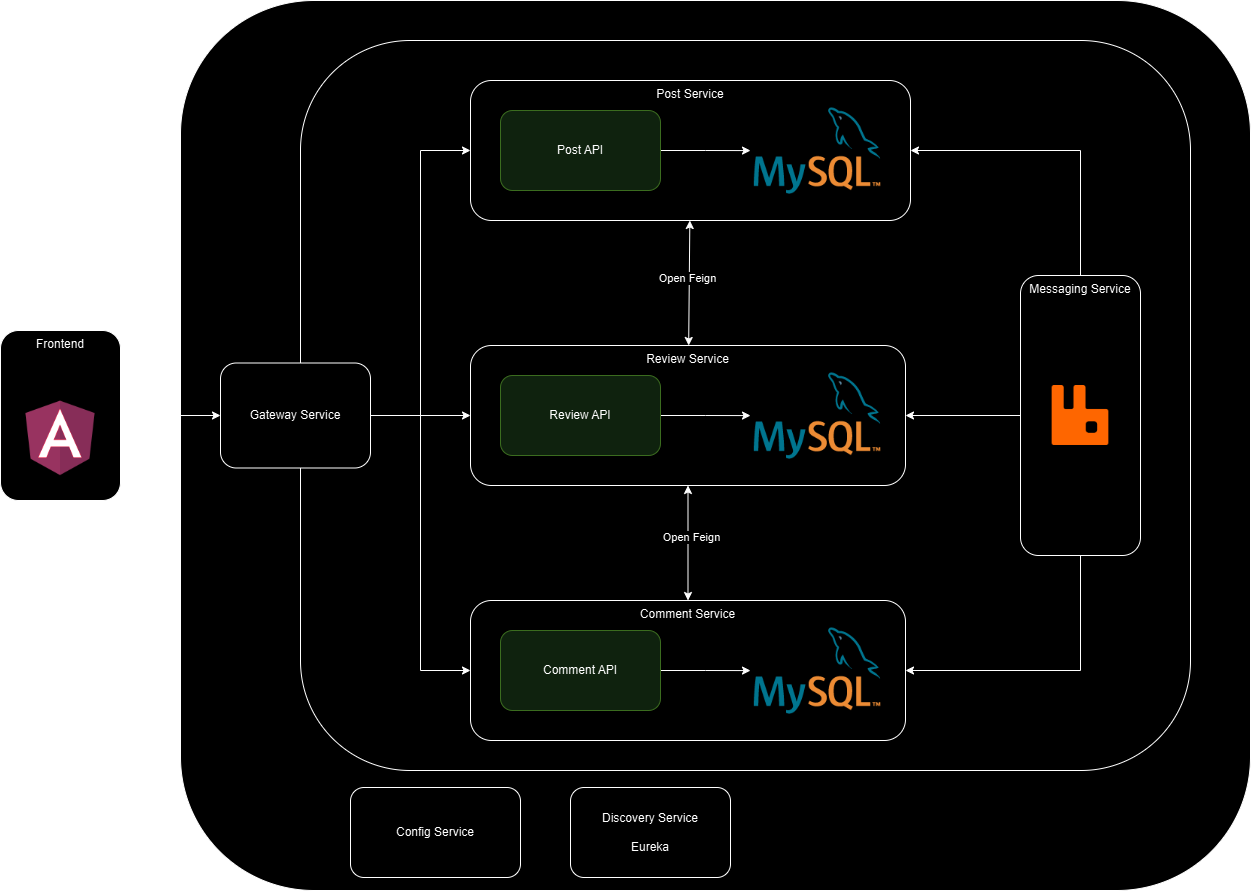

The diagram above was exported from draw.io. Its source (the exported page's mxGraphModel, read from the mxfile embedded in the PNG):
<mxGraphModel dx="1304" dy="671" grid="1" gridSize="10" guides="1" tooltips="1" connect="1" arrows="1" fold="1" page="1" pageScale="1" pageWidth="1169" pageHeight="827" math="0" shadow="0">
  <root>
    <mxCell id="0" />
    <mxCell id="1" parent="0" />
    <mxCell id="Bbl-g5fsRxxlCQ_jCXH_-16" value="" style="rounded=1;whiteSpace=wrap;html=1;direction=east;glass=0;shadow=0;" vertex="1" parent="1">
      <mxGeometry x="230" y="40" width="1070" height="890" as="geometry" />
    </mxCell>
    <mxCell id="Bbl-g5fsRxxlCQ_jCXH_-5" value="Frontend" style="rounded=1;whiteSpace=wrap;html=1;verticalAlign=top;" vertex="1" parent="1">
      <mxGeometry x="50" y="370" width="120" height="170" as="geometry" />
    </mxCell>
    <mxCell id="Bbl-g5fsRxxlCQ_jCXH_-18" value="" style="rounded=1;whiteSpace=wrap;html=1;" vertex="1" parent="1">
      <mxGeometry x="350" y="80" width="890" height="730" as="geometry" />
    </mxCell>
    <mxCell id="Bbl-g5fsRxxlCQ_jCXH_-4" value="Gateway Service" style="rounded=1;whiteSpace=wrap;html=1;" vertex="1" parent="1">
      <mxGeometry x="270" y="402.5" width="150" height="105" as="geometry" />
    </mxCell>
    <mxCell id="Bbl-g5fsRxxlCQ_jCXH_-9" value="" style="shape=image;verticalLabelPosition=bottom;labelBackgroundColor=default;verticalAlign=top;aspect=fixed;imageAspect=0;image=https://upload.wikimedia.org/wikipedia/commons/thumb/c/cf/Angular_full_color_logo.svg/2048px-Angular_full_color_logo.svg.png;" vertex="1" parent="1">
      <mxGeometry x="63.5" y="429.5" width="93" height="93" as="geometry" />
    </mxCell>
    <mxCell id="Bbl-g5fsRxxlCQ_jCXH_-10" value="Post Service" style="rounded=1;whiteSpace=wrap;html=1;verticalAlign=top;" vertex="1" parent="1">
      <mxGeometry x="520" y="120" width="440" height="140" as="geometry" />
    </mxCell>
    <mxCell id="Bbl-g5fsRxxlCQ_jCXH_-11" value="Review Service" style="rounded=1;whiteSpace=wrap;html=1;verticalAlign=top;" vertex="1" parent="1">
      <mxGeometry x="520" y="385" width="435" height="140" as="geometry" />
    </mxCell>
    <mxCell id="Bbl-g5fsRxxlCQ_jCXH_-12" value="Comment Service" style="rounded=1;whiteSpace=wrap;html=1;verticalAlign=top;" vertex="1" parent="1">
      <mxGeometry x="520" y="640" width="435" height="140" as="geometry" />
    </mxCell>
    <mxCell id="Bbl-g5fsRxxlCQ_jCXH_-13" value="Messaging Service" style="rounded=1;whiteSpace=wrap;html=1;verticalAlign=top;" vertex="1" parent="1">
      <mxGeometry x="1070" y="315" width="120" height="280" as="geometry" />
    </mxCell>
    <mxCell id="Bbl-g5fsRxxlCQ_jCXH_-15" value="" style="shape=image;verticalLabelPosition=bottom;labelBackgroundColor=default;verticalAlign=top;aspect=fixed;imageAspect=0;image=https://swiftlet.co.th/wp-content/uploads/2022/11/rabbitmq-logo-png-transparent.png;" vertex="1" parent="1">
      <mxGeometry x="1101.65" y="425" width="56.7" height="60" as="geometry" />
    </mxCell>
    <mxCell id="Bbl-g5fsRxxlCQ_jCXH_-17" value="" style="endArrow=classic;html=1;rounded=0;" edge="1" parent="1" source="Bbl-g5fsRxxlCQ_jCXH_-5" target="Bbl-g5fsRxxlCQ_jCXH_-4">
      <mxGeometry width="50" height="50" relative="1" as="geometry">
        <mxPoint x="60" y="620" as="sourcePoint" />
        <mxPoint x="110" y="570" as="targetPoint" />
      </mxGeometry>
    </mxCell>
    <mxCell id="Bbl-g5fsRxxlCQ_jCXH_-19" value="" style="shape=image;verticalLabelPosition=bottom;labelBackgroundColor=default;verticalAlign=top;aspect=fixed;imageAspect=0;image=https://www.mysql.com/common/logos/logo-mysql-170x115.png;" vertex="1" parent="1">
      <mxGeometry x="800" y="145.25" width="132.37" height="89.5" as="geometry" />
    </mxCell>
    <mxCell id="Bbl-g5fsRxxlCQ_jCXH_-21" value="" style="edgeStyle=orthogonalEdgeStyle;rounded=0;orthogonalLoop=1;jettySize=auto;html=1;" edge="1" parent="1" source="Bbl-g5fsRxxlCQ_jCXH_-20" target="Bbl-g5fsRxxlCQ_jCXH_-19">
      <mxGeometry relative="1" as="geometry" />
    </mxCell>
    <mxCell id="Bbl-g5fsRxxlCQ_jCXH_-20" value="Post API" style="rounded=1;whiteSpace=wrap;html=1;fillColor=#d5e8d4;strokeColor=#82b366;" vertex="1" parent="1">
      <mxGeometry x="550" y="150" width="160" height="80" as="geometry" />
    </mxCell>
    <mxCell id="Bbl-g5fsRxxlCQ_jCXH_-26" value="" style="edgeStyle=orthogonalEdgeStyle;rounded=0;orthogonalLoop=1;jettySize=auto;html=1;" edge="1" parent="1" source="Bbl-g5fsRxxlCQ_jCXH_-22" target="Bbl-g5fsRxxlCQ_jCXH_-24">
      <mxGeometry relative="1" as="geometry" />
    </mxCell>
    <mxCell id="Bbl-g5fsRxxlCQ_jCXH_-22" value="Review API" style="rounded=1;whiteSpace=wrap;html=1;fillColor=#d5e8d4;strokeColor=#82b366;" vertex="1" parent="1">
      <mxGeometry x="550" y="415" width="160" height="80" as="geometry" />
    </mxCell>
    <mxCell id="Bbl-g5fsRxxlCQ_jCXH_-27" value="" style="edgeStyle=orthogonalEdgeStyle;rounded=0;orthogonalLoop=1;jettySize=auto;html=1;" edge="1" parent="1" source="Bbl-g5fsRxxlCQ_jCXH_-23" target="Bbl-g5fsRxxlCQ_jCXH_-25">
      <mxGeometry relative="1" as="geometry" />
    </mxCell>
    <mxCell id="Bbl-g5fsRxxlCQ_jCXH_-23" value="Comment API" style="rounded=1;whiteSpace=wrap;html=1;fillColor=#d5e8d4;strokeColor=#82b366;" vertex="1" parent="1">
      <mxGeometry x="550" y="670" width="160" height="80" as="geometry" />
    </mxCell>
    <mxCell id="Bbl-g5fsRxxlCQ_jCXH_-24" value="" style="shape=image;verticalLabelPosition=bottom;labelBackgroundColor=default;verticalAlign=top;aspect=fixed;imageAspect=0;image=https://www.mysql.com/common/logos/logo-mysql-170x115.png;" vertex="1" parent="1">
      <mxGeometry x="800" y="410.25" width="132.37" height="89.5" as="geometry" />
    </mxCell>
    <mxCell id="Bbl-g5fsRxxlCQ_jCXH_-25" value="" style="shape=image;verticalLabelPosition=bottom;labelBackgroundColor=default;verticalAlign=top;aspect=fixed;imageAspect=0;image=https://www.mysql.com/common/logos/logo-mysql-170x115.png;" vertex="1" parent="1">
      <mxGeometry x="800" y="665.25" width="132.37" height="89.5" as="geometry" />
    </mxCell>
    <mxCell id="Bbl-g5fsRxxlCQ_jCXH_-28" value="Config Service" style="rounded=1;whiteSpace=wrap;html=1;" vertex="1" parent="1">
      <mxGeometry x="400" y="827" width="170" height="90" as="geometry" />
    </mxCell>
    <mxCell id="Bbl-g5fsRxxlCQ_jCXH_-30" value="Discovery Service&lt;div&gt;&lt;br&gt;&lt;/div&gt;&lt;div&gt;Eureka&lt;/div&gt;" style="rounded=1;whiteSpace=wrap;html=1;" vertex="1" parent="1">
      <mxGeometry x="620" y="827" width="160" height="90" as="geometry" />
    </mxCell>
    <mxCell id="Bbl-g5fsRxxlCQ_jCXH_-31" value="" style="endArrow=classic;startArrow=classic;html=1;rounded=0;" edge="1" parent="1" source="Bbl-g5fsRxxlCQ_jCXH_-11" target="Bbl-g5fsRxxlCQ_jCXH_-10">
      <mxGeometry width="50" height="50" relative="1" as="geometry">
        <mxPoint x="70" y="290" as="sourcePoint" />
        <mxPoint x="120" y="240" as="targetPoint" />
      </mxGeometry>
    </mxCell>
    <mxCell id="Bbl-g5fsRxxlCQ_jCXH_-38" value="Open Feign" style="edgeLabel;html=1;align=center;verticalAlign=middle;resizable=0;points=[];" vertex="1" connectable="0" parent="Bbl-g5fsRxxlCQ_jCXH_-31">
      <mxGeometry x="0.0575" y="2" relative="1" as="geometry">
        <mxPoint y="-1" as="offset" />
      </mxGeometry>
    </mxCell>
    <mxCell id="Bbl-g5fsRxxlCQ_jCXH_-33" value="" style="endArrow=classic;startArrow=classic;html=1;rounded=0;" edge="1" parent="1" source="Bbl-g5fsRxxlCQ_jCXH_-12" target="Bbl-g5fsRxxlCQ_jCXH_-11">
      <mxGeometry width="50" height="50" relative="1" as="geometry">
        <mxPoint x="50" y="700" as="sourcePoint" />
        <mxPoint x="100" y="650" as="targetPoint" />
      </mxGeometry>
    </mxCell>
    <mxCell id="Bbl-g5fsRxxlCQ_jCXH_-39" value="Open Feign" style="edgeLabel;html=1;align=center;verticalAlign=middle;resizable=0;points=[];" vertex="1" connectable="0" parent="Bbl-g5fsRxxlCQ_jCXH_-33">
      <mxGeometry x="0.1014" y="-3" relative="1" as="geometry">
        <mxPoint as="offset" />
      </mxGeometry>
    </mxCell>
    <mxCell id="Bbl-g5fsRxxlCQ_jCXH_-35" value="" style="endArrow=classic;html=1;rounded=0;" edge="1" parent="1" source="Bbl-g5fsRxxlCQ_jCXH_-13" target="Bbl-g5fsRxxlCQ_jCXH_-10">
      <mxGeometry width="50" height="50" relative="1" as="geometry">
        <mxPoint x="1320" y="410" as="sourcePoint" />
        <mxPoint x="1370" y="360" as="targetPoint" />
        <Array as="points">
          <mxPoint x="1130" y="190" />
        </Array>
      </mxGeometry>
    </mxCell>
    <mxCell id="Bbl-g5fsRxxlCQ_jCXH_-36" value="" style="endArrow=classic;html=1;rounded=0;" edge="1" parent="1" source="Bbl-g5fsRxxlCQ_jCXH_-13" target="Bbl-g5fsRxxlCQ_jCXH_-11">
      <mxGeometry width="50" height="50" relative="1" as="geometry">
        <mxPoint x="40" y="660" as="sourcePoint" />
        <mxPoint x="90" y="610" as="targetPoint" />
      </mxGeometry>
    </mxCell>
    <mxCell id="Bbl-g5fsRxxlCQ_jCXH_-37" value="" style="endArrow=classic;html=1;rounded=0;" edge="1" parent="1" source="Bbl-g5fsRxxlCQ_jCXH_-13" target="Bbl-g5fsRxxlCQ_jCXH_-12">
      <mxGeometry width="50" height="50" relative="1" as="geometry">
        <mxPoint x="100" y="690" as="sourcePoint" />
        <mxPoint x="150" y="640" as="targetPoint" />
        <Array as="points">
          <mxPoint x="1130" y="710" />
        </Array>
      </mxGeometry>
    </mxCell>
    <mxCell id="Bbl-g5fsRxxlCQ_jCXH_-40" value="" style="endArrow=classic;html=1;rounded=0;" edge="1" parent="1" source="Bbl-g5fsRxxlCQ_jCXH_-4" target="Bbl-g5fsRxxlCQ_jCXH_-11">
      <mxGeometry width="50" height="50" relative="1" as="geometry">
        <mxPoint x="50" y="720" as="sourcePoint" />
        <mxPoint x="100" y="670" as="targetPoint" />
      </mxGeometry>
    </mxCell>
    <mxCell id="Bbl-g5fsRxxlCQ_jCXH_-41" value="" style="endArrow=classic;html=1;rounded=0;" edge="1" parent="1" target="Bbl-g5fsRxxlCQ_jCXH_-12">
      <mxGeometry width="50" height="50" relative="1" as="geometry">
        <mxPoint x="470" y="450" as="sourcePoint" />
        <mxPoint x="110" y="690" as="targetPoint" />
        <Array as="points">
          <mxPoint x="470" y="710" />
        </Array>
      </mxGeometry>
    </mxCell>
    <mxCell id="Bbl-g5fsRxxlCQ_jCXH_-42" value="" style="endArrow=classic;html=1;rounded=0;" edge="1" parent="1" target="Bbl-g5fsRxxlCQ_jCXH_-10">
      <mxGeometry width="50" height="50" relative="1" as="geometry">
        <mxPoint x="470" y="455" as="sourcePoint" />
        <mxPoint x="60" y="640" as="targetPoint" />
        <Array as="points">
          <mxPoint x="470" y="190" />
        </Array>
      </mxGeometry>
    </mxCell>
  </root>
</mxGraphModel>